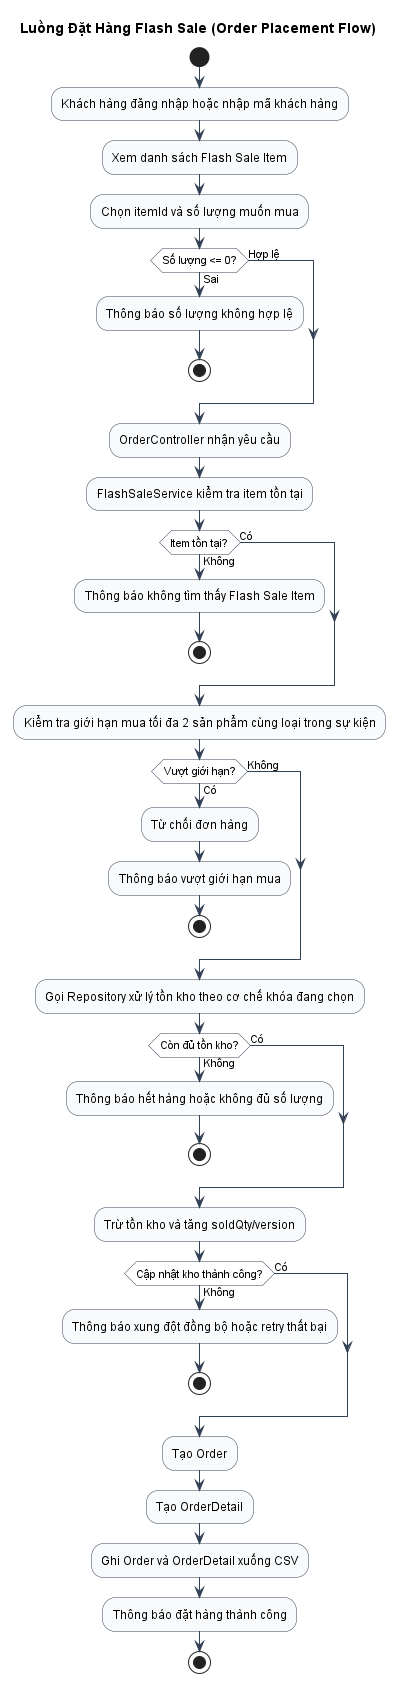

The diagram above was rendered by PlantUML. Its source (embedded in the PNG):
@startuml
' Render PNG bằng: java -jar plantuml.jar -charset UTF-8 -tpng order_flow.puml
skinparam defaultFontName "Arial"
skinparam titleFontName "Arial"
skinparam shadowing false
skinparam ArrowColor #334155
skinparam ActivityBackgroundColor #F8FAFC
skinparam ActivityBorderColor #334155
skinparam ActivityDiamondBackgroundColor #FFFFFF
skinparam ActivityDiamondBorderColor #334155
skinparam NoteBackgroundColor #FFF7ED
skinparam NoteBorderColor #F97316

title Luồng Đặt Hàng Flash Sale (Order Placement Flow)

start
:Khách hàng đăng nhập hoặc nhập mã khách hàng;
:Xem danh sách Flash Sale Item;
:Chọn itemId và số lượng muốn mua;
if (Số lượng <= 0?) then (Sai)
  :Thông báo số lượng không hợp lệ;
  stop
else (Hợp lệ)
endif

:OrderController nhận yêu cầu;
:FlashSaleService kiểm tra item tồn tại;
if (Item tồn tại?) then (Không)
  :Thông báo không tìm thấy Flash Sale Item;
  stop
else (Có)
endif

:Kiểm tra giới hạn mua tối đa 2 sản phẩm cùng loại trong sự kiện;
if (Vượt giới hạn?) then (Có)
  :Từ chối đơn hàng;
  :Thông báo vượt giới hạn mua;
  stop
else (Không)
endif

:Gọi Repository xử lý tồn kho theo cơ chế khóa đang chọn;
if (Còn đủ tồn kho?) then (Không)
  :Thông báo hết hàng hoặc không đủ số lượng;
  stop
else (Có)
endif

:Trừ tồn kho và tăng soldQty/version;
if (Cập nhật kho thành công?) then (Không)
  :Thông báo xung đột đồng bộ hoặc retry thất bại;
  stop
else (Có)
endif

:Tạo Order;
:Tạo OrderDetail;
:Ghi Order và OrderDetail xuống CSV;
:Thông báo đặt hàng thành công;
stop
@enduml